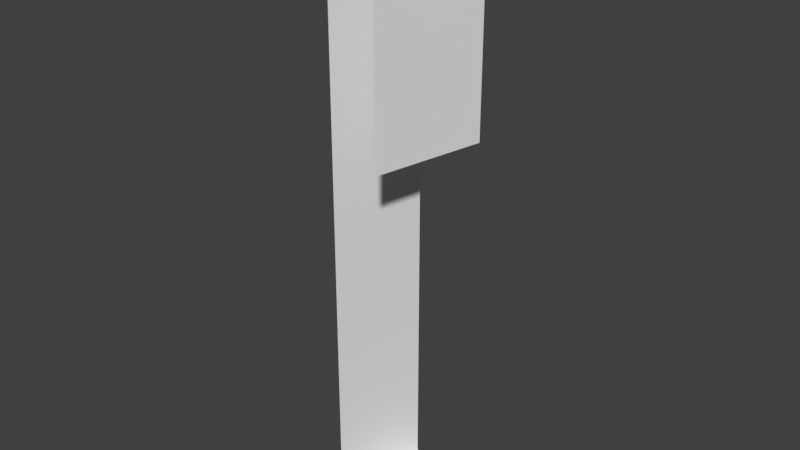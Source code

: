 # Source: Bridge60_Lateral11.blend  (saved by Blender 2.78.0; exported with 4.5.12 LTS)
import bpy
from mathutils import Matrix  # noqa: F401  (used for matrix-valued properties, if any)

bpy.ops.wm.read_factory_settings(use_empty=True)
scene = bpy.context.scene
scene.name = 'Scene'

# ---- collections
col_collection_1 = bpy.data.collections.new('Collection 1'); scene.collection.children.link(col_collection_1)

# ---- materials (node trees are filled in below, after node groups)
mat_material_001 = bpy.data.materials.new('Material.001')
mat_material_001.alpha_threshold = 0.0
mat_material_001.use_transparent_shadow = False
mat_material_001.roughness = 0.5

# ---- material node trees

# ---- world
world_world = bpy.data.worlds.new('World'); scene.world = world_world
world_world.color = (0.05088, 0.05088, 0.05088)
world_world.use_sun_shadow = False
world_world.sun_shadow_jitter_overblur = 0.0
world_world.cycles.sampling_method = 'MANUAL'

# ---- meshes
me_cube_001 = bpy.data.meshes.new('Cube.001')
me_cube_001.from_pydata([(-0.8395, -4.348, 3.154), (-0.9987, -4.305, 3.154), (-0.8395, -4.348, 2.234), (-0.9987, -4.305, 3.711), (-0.8395, -4.348, 3.711), (-0.9987, -4.305, 2.645), (-0.9987, -4.305, 2.234), (-0.9467, -4.068, 2.645), (-0.9467, -4.068, 2.234), (-0.782, -4.068, 3.154), (-0.9467, -4.068, 3.154), (-0.782, -4.068, 2.234), (-0.9467, -4.068, 3.711), (-0.782, -4.068, 3.711)], [], [(8, 6, 5, 7), (7, 5, 1, 10), (11, 2, 6, 8), (12, 3, 4, 13), (13, 4, 0, 9), (3, 12, 10, 1)])
me_cube_001.materials.append(mat_material_001)
me_cube_001.use_remesh_preserve_volume = False
me_cube_001.use_remesh_preserve_attributes = False
me_cube_001.use_mirror_vertex_groups = False
me_cube_001.update()

# ---- objects
ob_cube = bpy.data.objects.new('Cube', me_cube_001)

# ---- transforms, parenting, visibility, modifiers, constraints
ob_cube.location = (0.0, 0.0, 0.0)
ob_cube.lineart.crease_threshold = 0.0
_vg = ob_cube.vertex_groups.new(name='Group')

# ---- collection membership
col_collection_1.objects.link(ob_cube)

# ---- scene / render settings (as saved in the file)
scene.frame_start = 1; scene.frame_end = 250; scene.frame_set(0)
scene.render.engine = 'BLENDER_EEVEE_NEXT'
scene.render.resolution_percentage = 50
scene.render.dither_intensity = 0.0
scene.cycles.use_denoising = False
scene.cycles.samples = 128
scene.cycles.sampling_pattern = 'TABULATED_SOBOL'
scene.cycles.light_sampling_threshold = 0.0
scene.cycles.use_adaptive_sampling = False
scene.cycles.use_light_tree = False
scene.cycles.blur_glossy = 0.0
scene.cycles.sample_clamp_indirect = 0.0
scene.view_settings.view_transform = 'Standard'
bpy.context.view_layer.update()

# ---- added for rendering (the .blend has no active camera and no usable light): camera, sun
cam_auto = bpy.data.cameras.new('AutoCamera')
cam_auto.lens = 50.0
cam_auto.sensor_width = 36.0
cam_auto.clip_end = 1000.0
ob_auto_camera = bpy.data.objects.new('AutoCamera', cam_auto)
scene.collection.objects.link(ob_auto_camera)
ob_auto_camera.location = (0.514544, -5.89406, 4.09655)
ob_auto_camera.rotation_euler = (1.09748, -7.21219e-08, 0.694738)
scene.camera = ob_auto_camera
light_auto_sun = bpy.data.lights.new('AutoSun', 'SUN')
light_auto_sun.energy = 3.0
light_auto_sun.angle = 0.0523599
ob_auto_sun = bpy.data.objects.new('AutoSun', light_auto_sun)
scene.collection.objects.link(ob_auto_sun)
ob_auto_sun.rotation_euler = (0.872665, 0.174533, 0.523599)
bpy.context.view_layer.update()
